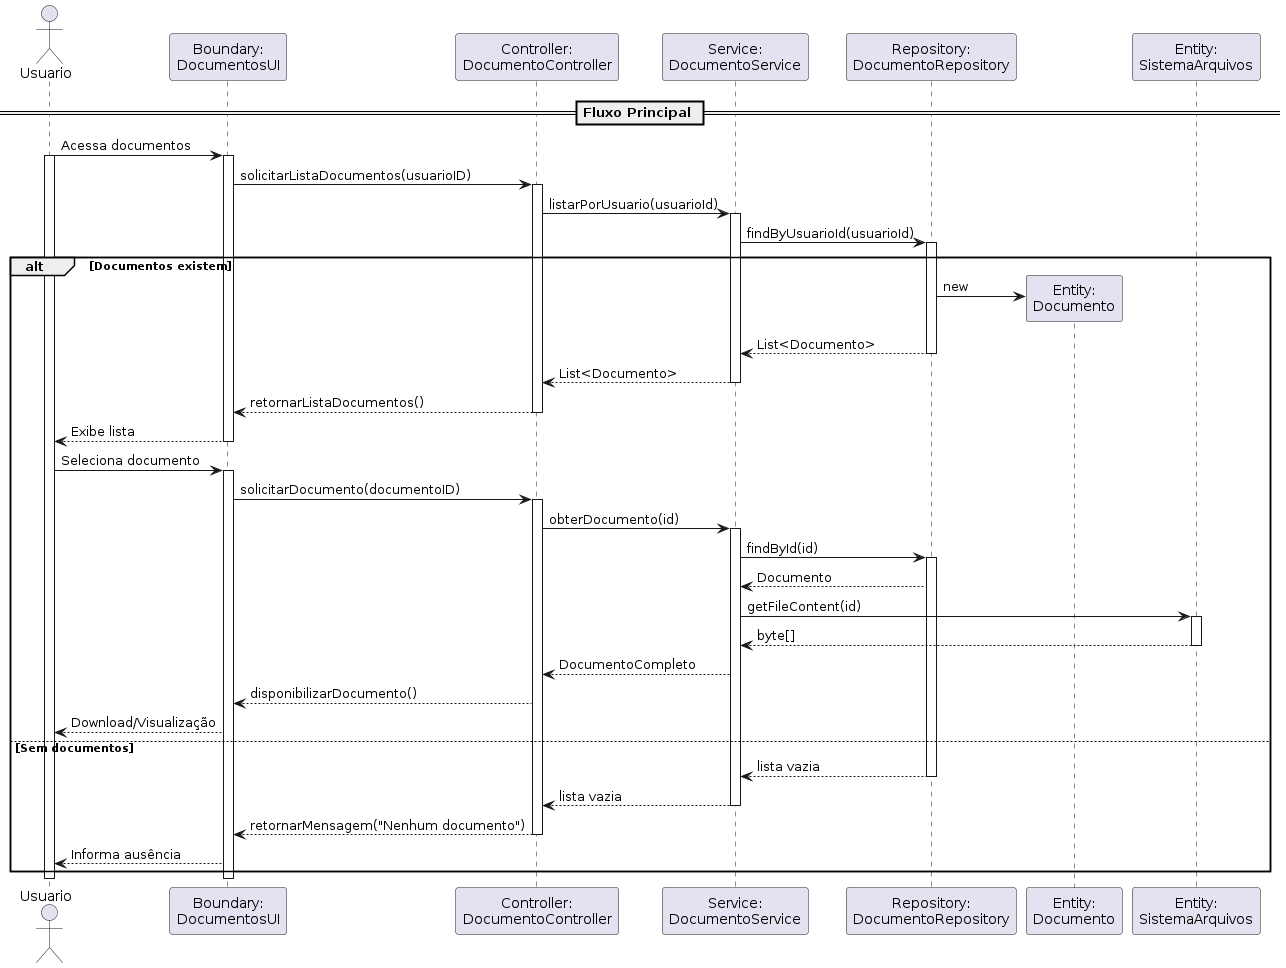

The diagram above was rendered by PlantUML. Its source (embedded in the PNG):
@startuml
actor Usuario as Usuario
participant "Boundary:\nDocumentosUI" as Boundary
participant "Controller:\nDocumentoController" as Controller
participant "Service:\nDocumentoService" as Service
participant "Repository:\nDocumentoRepository" as Repository
participant "Entity:\nDocumento" as Documento
participant "Entity:\nSistemaArquivos" as Storage

== Fluxo Principal ==

Usuario -> Boundary : Acessa documentos
activate Boundary
activate Usuario

Boundary -> Controller : solicitarListaDocumentos(usuarioID)
activate Controller

Controller -> Service : listarPorUsuario(usuarioId)
activate Service

Service -> Repository : findByUsuarioId(usuarioId)
activate Repository

alt Documentos existem
    Repository -> Documento ** : new
    Repository --> Service : List<Documento>
    deactivate Repository
    
    Service --> Controller : List<Documento>
    deactivate Service
    
    Controller --> Boundary : retornarListaDocumentos()
    deactivate Controller
    
    Boundary --> Usuario : Exibe lista
    deactivate Boundary
    
    Usuario -> Boundary : Seleciona documento
    activate Boundary
    
    Boundary -> Controller : solicitarDocumento(documentoID)
    activate Controller
    
    Controller -> Service : obterDocumento(id)
    activate Service
    
    Service -> Repository : findById(id)
    activate Repository
    
    Repository --> Service : Documento
    
    Service -> Storage : getFileContent(id)
    activate Storage
    
    Storage --> Service : byte[]
    deactivate Storage
    
    Service --> Controller : DocumentoCompleto
    
    Controller --> Boundary : disponibilizarDocumento()
    
    Boundary --> Usuario : Download/Visualização
    
else Sem documentos
    Repository --> Service : lista vazia
    deactivate Repository
    
    Service --> Controller : lista vazia
    deactivate Service
    
    Controller --> Boundary : retornarMensagem("Nenhum documento")
    deactivate Controller
    
    Boundary --> Usuario : Informa ausência
end

deactivate Boundary
deactivate Usuario
@enduml